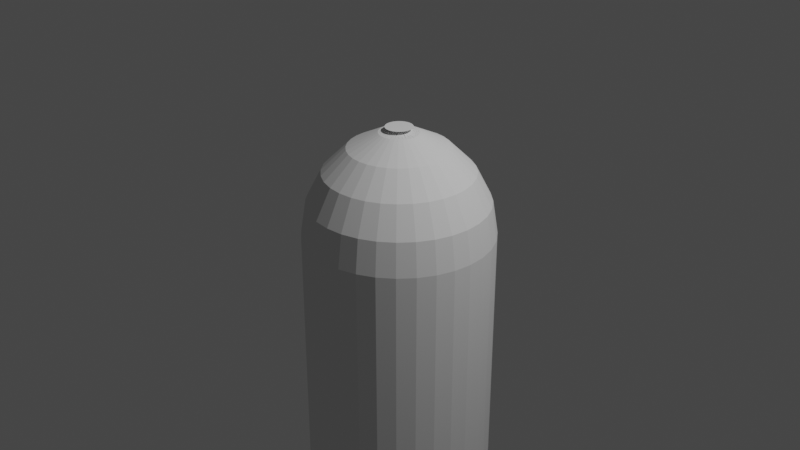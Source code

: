 # Source: bullet.blend  (saved by Blender 3.5.10; exported with 4.5.12 LTS)
import bpy
from mathutils import Matrix  # noqa: F401  (used for matrix-valued properties, if any)

bpy.ops.wm.read_factory_settings(use_empty=True)
scene = bpy.context.scene
scene.name = 'Scene'

# ---- collections
col_collection = bpy.data.collections.new('Collection'); scene.collection.children.link(col_collection)

# ---- world
world_world = bpy.data.worlds.new('World'); scene.world = world_world
world_world.use_nodes = True; world_world.node_tree.nodes.clear()
_N = world_world.node_tree.nodes; _L = world_world.node_tree.links
n0 = _N.new('ShaderNodeOutputWorld'); n0.name = 'World Output'; n0.location = (300, 300)
n1 = _N.new('ShaderNodeBackground'); n1.name = 'Background'; n1.location = (10, 300)
n1.inputs[0].default_value = (0.05088, 0.05088, 0.05088, 1.0)
_L.new(n1.outputs[0], n0.inputs[0])
n0.is_active_output = True
world_world.color = (0.05088, 0.05088, 0.05088)
world_world.use_sun_shadow = False
world_world.sun_shadow_jitter_overblur = 0.0

# ---- cameras
cam_camera = bpy.data.cameras.new('Camera')
cam_camera.clip_end = 100.0
cam_camera.ortho_scale = 7.314

# ---- lights
light_light = bpy.data.lights.new('Light', 'POINT')
light_light.transmission_factor = 0.0
light_light.energy = 1000.0
light_light.shadow_soft_size = 0.1
light_light.shadow_maximum_resolution = 0.006
light_light.use_absolute_resolution = True

# ---- meshes
me_cylinder = bpy.data.meshes.new('Cylinder')
me_cylinder.from_pydata([(0.0, 1.0, -1.0), (-0.1951, 0.9808, -2.842), (0.1951, 0.9808, -1.0), (-0.3827, 0.9239, -2.842), (0.3827, 0.9239, -1.0), (-0.5556, 0.8315, -2.842), (0.5556, 0.8315, -1.0), (-0.7071, 0.7071, -2.842), (0.7071, 0.7071, -1.0), (-0.8315, 0.5556, -2.842), (0.8315, 0.5556, -1.0), (-0.9239, 0.3827, -2.842), (0.9239, 0.3827, -1.0), (-0.9808, 0.1951, -2.842), (0.9808, 0.1951, -1.0), (-1.0, 0.0, -2.842), (1.0, 0.0, -1.0), (-0.9808, -0.1951, -2.842), (0.9808, -0.1951, -1.0), (-0.9239, -0.3827, -2.842), (0.9239, -0.3827, -1.0), (-0.8315, -0.5556, -2.842), (0.8315, -0.5556, -1.0), (-0.7071, -0.7071, -2.842), (0.7071, -0.7071, -1.0), (-0.5556, -0.8315, -2.842), (0.5556, -0.8315, -1.0), (-0.3827, -0.9239, -2.842), (0.3827, -0.9239, -1.0), (-0.1951, -0.9808, -2.842), (0.1951, -0.9808, -1.0), (-3.518e-08, -1.0, -2.842), (0.0, -1.0, -1.0), (0.1951, -0.9808, -2.842), (-0.1951, -0.9808, -1.0), (0.3827, -0.9239, -2.842), (-0.3827, -0.9239, -1.0), (0.5556, -0.8315, -2.842), (-0.5556, -0.8315, -1.0), (0.7071, -0.7071, -2.842), (-0.7071, -0.7071, -1.0), (0.8315, -0.5556, -2.842), (-0.8315, -0.5556, -1.0), (0.9239, -0.3827, -2.842), (-0.9239, -0.3827, -1.0), (0.9808, -0.1951, -2.842), (-0.9808, -0.1951, -1.0), (1.0, 0.0, -2.842), (-1.0, 0.0, -1.0), (0.9808, 0.1951, -2.842), (-0.9808, 0.1951, -1.0), (0.9239, 0.3827, -2.842), (-0.9239, 0.3827, -1.0), (0.8315, 0.5556, -2.842), (-0.8315, 0.5556, -1.0), (0.7071, 0.7071, -2.842), (-0.7071, 0.7071, -1.0), (0.5556, 0.8315, -2.842), (-0.5556, 0.8315, -1.0), (0.3827, 0.9239, -2.842), (-0.3827, 0.9239, -1.0), (0.1951, 0.9808, -2.842), (-0.1951, 0.9808, -1.0), (-3.518e-08, 1.0, -2.842), (1.49e-08, -0.1439, 1.0), (0.0, 1.0, -0.1384), (1.024e-08, 0.2096, 0.9443), (5.588e-09, 0.5285, 0.7826), (3.725e-09, 0.7815, 0.5308), (9.313e-10, 0.944, 0.2134), (-0.02807, -0.1411, 1.0), (0.1951, 0.9808, -0.1384), (0.04089, 0.2056, 0.9443), (0.1031, 0.5183, 0.7826), (0.1525, 0.7665, 0.5308), (0.1842, 0.9259, 0.2134), (-0.05505, -0.1329, 1.0), (0.3827, 0.9239, -0.1384), (0.08021, 0.1937, 0.9443), (0.2022, 0.4883, 0.7826), (0.2991, 0.7221, 0.5308), (0.3613, 0.8722, 0.2134), (-0.07992, -0.1196, 1.0), (0.5556, 0.8315, -0.1384), (0.1165, 0.1743, 0.9443), (0.2936, 0.4394, 0.7826), (0.4342, 0.6498, 0.5308), (0.5245, 0.7849, 0.2134), (-0.1017, -0.1017, 1.0), (0.7071, 0.7071, -0.1384), (0.1482, 0.1482, 0.9443), (0.3737, 0.3737, 0.7826), (0.5526, 0.5526, 0.5308), (0.6675, 0.6675, 0.2134), (-0.1196, -0.07992, 1.0), (0.8315, 0.5556, -0.1384), (0.1743, 0.1165, 0.9443), (0.4394, 0.2936, 0.7826), (0.6498, 0.4342, 0.5308), (0.7849, 0.5245, 0.2134), (-0.1329, -0.05505, 1.0), (0.9239, 0.3827, -0.1384), (0.1937, 0.08021, 0.9443), (0.4883, 0.2022, 0.7826), (0.7221, 0.2991, 0.5308), (0.8722, 0.3613, 0.2134), (-0.1411, -0.02807, 1.0), (0.9808, 0.1951, -0.1384), (0.2056, 0.04089, 0.9443), (0.5183, 0.1031, 0.7826), (0.7665, 0.1525, 0.5308), (0.9259, 0.1842, 0.2134), (-0.1439, -1.49e-08, 1.0), (1.0, 0.0, -0.1384), (0.2096, -1.024e-08, 0.9443), (0.5285, -5.588e-09, 0.7826), (0.7815, -3.725e-09, 0.5308), (0.944, -9.313e-10, 0.2134), (-0.1411, 0.02807, 1.0), (0.9808, -0.1951, -0.1384), (0.2056, -0.04089, 0.9443), (0.5183, -0.1031, 0.7826), (0.7665, -0.1525, 0.5308), (0.9259, -0.1842, 0.2134), (-0.1329, 0.05505, 1.0), (0.9239, -0.3827, -0.1384), (0.1937, -0.08021, 0.9443), (0.4883, -0.2022, 0.7826), (0.7221, -0.2991, 0.5308), (0.8722, -0.3613, 0.2134), (-0.1196, 0.07992, 1.0), (0.8315, -0.5556, -0.1384), (0.1743, -0.1165, 0.9443), (0.4394, -0.2936, 0.7826), (0.6498, -0.4342, 0.5308), (0.7849, -0.5245, 0.2134), (-0.1017, 0.1017, 1.0), (0.7071, -0.7071, -0.1384), (0.1482, -0.1482, 0.9443), (0.3737, -0.3737, 0.7826), (0.5526, -0.5526, 0.5308), (0.6675, -0.6675, 0.2134), (-0.07992, 0.1196, 1.0), (0.5556, -0.8315, -0.1384), (0.1165, -0.1743, 0.9443), (0.2936, -0.4394, 0.7826), (0.4342, -0.6498, 0.5308), (0.5245, -0.7849, 0.2134), (-0.05505, 0.1329, 1.0), (0.3827, -0.9239, -0.1384), (0.08021, -0.1937, 0.9443), (0.2022, -0.4883, 0.7826), (0.2991, -0.7221, 0.5308), (0.3613, -0.8722, 0.2134), (-0.02807, 0.1411, 1.0), (0.1951, -0.9808, -0.1384), (0.04089, -0.2056, 0.9443), (0.1031, -0.5183, 0.7826), (0.1525, -0.7665, 0.5308), (0.1842, -0.9259, 0.2134), (-1.49e-08, 0.1439, 1.0), (0.0, -1.0, -0.1384), (-1.024e-08, -0.2096, 0.9443), (-5.588e-09, -0.5285, 0.7826), (-3.725e-09, -0.7815, 0.5308), (-9.313e-10, -0.944, 0.2134), (0.02807, 0.1411, 1.0), (-0.1951, -0.9808, -0.1384), (-0.04089, -0.2056, 0.9443), (-0.1031, -0.5183, 0.7826), (-0.1525, -0.7665, 0.5308), (-0.1842, -0.9259, 0.2134), (0.05505, 0.1329, 1.0), (-0.3827, -0.9239, -0.1384), (-0.08021, -0.1937, 0.9443), (-0.2022, -0.4883, 0.7826), (-0.2991, -0.7221, 0.5308), (-0.3613, -0.8722, 0.2134), (0.07992, 0.1196, 1.0), (-0.5556, -0.8315, -0.1384), (-0.1165, -0.1743, 0.9443), (-0.2936, -0.4394, 0.7826), (-0.4342, -0.6498, 0.5308), (-0.5245, -0.7849, 0.2134), (0.1017, 0.1017, 1.0), (-0.7071, -0.7071, -0.1384), (-0.1482, -0.1482, 0.9443), (-0.3737, -0.3737, 0.7826), (-0.5526, -0.5526, 0.5308), (-0.6675, -0.6675, 0.2134), (0.1196, 0.07992, 1.0), (-0.8315, -0.5556, -0.1384), (-0.1743, -0.1165, 0.9443), (-0.4394, -0.2936, 0.7826), (-0.6498, -0.4342, 0.5308), (-0.7849, -0.5245, 0.2134), (0.1329, 0.05505, 1.0), (-0.9239, -0.3827, -0.1384), (-0.1937, -0.08021, 0.9443), (-0.4883, -0.2022, 0.7826), (-0.7221, -0.2991, 0.5308), (-0.8722, -0.3613, 0.2134), (0.1411, 0.02807, 1.0), (-0.9808, -0.1951, -0.1384), (-0.2056, -0.04089, 0.9443), (-0.5183, -0.1031, 0.7826), (-0.7665, -0.1525, 0.5308), (-0.9259, -0.1842, 0.2134), (0.1439, 1.49e-08, 1.0), (-1.0, 0.0, -0.1384), (-0.2096, 1.024e-08, 0.9443), (-0.5285, 5.588e-09, 0.7826), (-0.7815, 3.725e-09, 0.5308), (-0.944, 9.313e-10, 0.2134), (0.1411, -0.02807, 1.0), (-0.9808, 0.1951, -0.1384), (-0.2056, 0.04089, 0.9443), (-0.5183, 0.1031, 0.7826), (-0.7665, 0.1525, 0.5308), (-0.9259, 0.1842, 0.2134), (0.1329, -0.05505, 1.0), (-0.9239, 0.3827, -0.1384), (-0.1937, 0.08021, 0.9443), (-0.4883, 0.2022, 0.7826), (-0.7221, 0.2991, 0.5308), (-0.8722, 0.3613, 0.2134), (0.1196, -0.07992, 1.0), (-0.8315, 0.5556, -0.1384), (-0.1743, 0.1165, 0.9443), (-0.4394, 0.2936, 0.7826), (-0.6498, 0.4342, 0.5308), (-0.7849, 0.5245, 0.2134), (0.1017, -0.1017, 1.0), (-0.7071, 0.7071, -0.1384), (-0.1482, 0.1482, 0.9443), (-0.3737, 0.3737, 0.7826), (-0.5526, 0.5526, 0.5308), (-0.6675, 0.6675, 0.2134), (0.07992, -0.1196, 1.0), (-0.5556, 0.8315, -0.1384), (-0.1165, 0.1743, 0.9443), (-0.2936, 0.4394, 0.7826), (-0.4342, 0.6498, 0.5308), (-0.5245, 0.7849, 0.2134), (0.05505, -0.1329, 1.0), (-0.3827, 0.9239, -0.1384), (-0.08021, 0.1937, 0.9443), (-0.2022, 0.4883, 0.7826), (-0.2991, 0.7221, 0.5308), (-0.3613, 0.8722, 0.2134), (0.02807, -0.1411, 1.0), (-0.1951, 0.9808, -0.1384), (-0.04089, 0.2056, 0.9443), (-0.1031, 0.5183, 0.7826), (-0.1525, 0.7665, 0.5308), (-0.1842, 0.9259, 0.2134)], [], [(62, 251, 65, 0), (4, 77, 83, 6), (6, 83, 89, 8), (8, 89, 95, 10), (10, 95, 101, 12), (12, 101, 107, 14), (14, 107, 113, 16), (16, 113, 119, 18), (18, 119, 125, 20), (20, 125, 131, 22), (22, 131, 137, 24), (24, 137, 143, 26), (26, 143, 149, 28), (28, 149, 155, 30), (30, 155, 161, 32), (32, 161, 167, 34), (34, 167, 173, 36), (36, 173, 179, 38), (38, 179, 185, 40), (40, 185, 191, 42), (42, 191, 197, 44), (44, 197, 203, 46), (46, 203, 209, 48), (48, 209, 215, 50), (50, 215, 221, 52), (52, 221, 227, 54), (54, 227, 233, 56), (56, 233, 239, 58), (58, 239, 245, 60), (60, 245, 251, 62), (0, 65, 71, 2), (63, 61, 59, 57, 55, 53, 51, 49, 47, 45, 43, 41, 39, 37, 35, 33, 31, 29, 27, 25, 23, 21, 19, 17, 15, 13, 11, 9, 7, 5, 3, 1), (2, 71, 77, 4), (6, 8, 55, 57), (71, 65, 69, 75), (75, 69, 68, 74), (74, 68, 67, 73), (73, 67, 66, 72), (72, 66, 64, 70), (77, 71, 75, 81), (81, 75, 74, 80), (80, 74, 73, 79), (79, 73, 72, 78), (78, 72, 70, 76), (83, 77, 81, 87), (87, 81, 80, 86), (86, 80, 79, 85), (85, 79, 78, 84), (84, 78, 76, 82), (89, 83, 87, 93), (93, 87, 86, 92), (92, 86, 85, 91), (91, 85, 84, 90), (90, 84, 82, 88), (95, 89, 93, 99), (99, 93, 92, 98), (98, 92, 91, 97), (97, 91, 90, 96), (96, 90, 88, 94), (101, 95, 99, 105), (105, 99, 98, 104), (104, 98, 97, 103), (103, 97, 96, 102), (102, 96, 94, 100), (107, 101, 105, 111), (111, 105, 104, 110), (110, 104, 103, 109), (109, 103, 102, 108), (108, 102, 100, 106), (113, 107, 111, 117), (117, 111, 110, 116), (116, 110, 109, 115), (115, 109, 108, 114), (114, 108, 106, 112), (119, 113, 117, 123), (123, 117, 116, 122), (122, 116, 115, 121), (121, 115, 114, 120), (120, 114, 112, 118), (125, 119, 123, 129), (129, 123, 122, 128), (128, 122, 121, 127), (127, 121, 120, 126), (126, 120, 118, 124), (131, 125, 129, 135), (135, 129, 128, 134), (134, 128, 127, 133), (133, 127, 126, 132), (132, 126, 124, 130), (137, 131, 135, 141), (141, 135, 134, 140), (140, 134, 133, 139), (139, 133, 132, 138), (138, 132, 130, 136), (143, 137, 141, 147), (147, 141, 140, 146), (146, 140, 139, 145), (145, 139, 138, 144), (144, 138, 136, 142), (149, 143, 147, 153), (153, 147, 146, 152), (152, 146, 145, 151), (151, 145, 144, 150), (150, 144, 142, 148), (155, 149, 153, 159), (159, 153, 152, 158), (158, 152, 151, 157), (157, 151, 150, 156), (156, 150, 148, 154), (161, 155, 159, 165), (165, 159, 158, 164), (164, 158, 157, 163), (163, 157, 156, 162), (162, 156, 154, 160), (167, 161, 165, 171), (171, 165, 164, 170), (170, 164, 163, 169), (169, 163, 162, 168), (168, 162, 160, 166), (173, 167, 171, 177), (177, 171, 170, 176), (176, 170, 169, 175), (175, 169, 168, 174), (174, 168, 166, 172), (179, 173, 177, 183), (183, 177, 176, 182), (182, 176, 175, 181), (181, 175, 174, 180), (180, 174, 172, 178), (185, 179, 183, 189), (189, 183, 182, 188), (188, 182, 181, 187), (187, 181, 180, 186), (186, 180, 178, 184), (191, 185, 189, 195), (195, 189, 188, 194), (194, 188, 187, 193), (193, 187, 186, 192), (192, 186, 184, 190), (197, 191, 195, 201), (201, 195, 194, 200), (200, 194, 193, 199), (199, 193, 192, 198), (198, 192, 190, 196), (203, 197, 201, 207), (207, 201, 200, 206), (206, 200, 199, 205), (205, 199, 198, 204), (204, 198, 196, 202), (209, 203, 207, 213), (213, 207, 206, 212), (212, 206, 205, 211), (211, 205, 204, 210), (210, 204, 202, 208), (215, 209, 213, 219), (219, 213, 212, 218), (218, 212, 211, 217), (217, 211, 210, 216), (216, 210, 208, 214), (221, 215, 219, 225), (225, 219, 218, 224), (224, 218, 217, 223), (223, 217, 216, 222), (222, 216, 214, 220), (227, 221, 225, 231), (231, 225, 224, 230), (230, 224, 223, 229), (229, 223, 222, 228), (228, 222, 220, 226), (233, 227, 231, 237), (237, 231, 230, 236), (236, 230, 229, 235), (235, 229, 228, 234), (234, 228, 226, 232), (239, 233, 237, 243), (243, 237, 236, 242), (242, 236, 235, 241), (241, 235, 234, 240), (240, 234, 232, 238), (245, 239, 243, 249), (249, 243, 242, 248), (248, 242, 241, 247), (247, 241, 240, 246), (246, 240, 238, 244), (251, 245, 249, 255), (255, 249, 248, 254), (254, 248, 247, 253), (253, 247, 246, 252), (252, 246, 244, 250), (65, 251, 255, 69), (69, 255, 254, 68), (68, 254, 253, 67), (67, 253, 252, 66), (66, 252, 250, 64), (70, 64, 250, 244, 238, 232, 226, 220, 214, 208, 202, 196, 190, 184, 178, 172, 166, 160, 154, 148, 142, 136, 130, 124, 118, 112, 106, 100, 94, 88, 82, 76), (24, 26, 37, 39), (42, 44, 19, 21), (60, 62, 1, 3), (16, 18, 45, 47), (34, 36, 27, 29), (52, 54, 9, 11), (8, 10, 53, 55), (26, 28, 35, 37), (44, 46, 17, 19), (0, 2, 61, 63), (62, 0, 63, 1), (18, 20, 43, 45), (36, 38, 25, 27), (54, 56, 7, 9), (10, 12, 51, 53), (28, 30, 33, 35), (46, 48, 15, 17), (2, 4, 59, 61), (20, 22, 41, 43), (38, 40, 23, 25), (56, 58, 5, 7), (12, 14, 49, 51), (30, 32, 31, 33), (48, 50, 13, 15), (4, 6, 57, 59), (22, 24, 39, 41), (40, 42, 21, 23), (58, 60, 3, 5), (14, 16, 47, 49), (32, 34, 29, 31), (50, 52, 11, 13)])
_uv = me_cylinder.uv_layers.new(name='UVMap')
_uv.uv.foreach_set('vector', [0.03125, 0.5, 0.03125, 0.7154, 0.0, 0.7154, 0.0, 0.5, 0.9375, 0.5, 0.9375, 0.7154, 0.9062, 0.7154, 0.9062, 0.5, 0.9062, 0.5, 0.9062, 0.7154, 0.875, 0.7154, 0.875, 0.5, 0.875, 0.5, 0.875, 0.7154, 0.8438, 0.7154, 0.8438, 0.5, 0.8438, 0.5, 0.8438, 0.7154, 0.8125, 0.7154, 0.8125, 0.5, 0.8125, 0.5, 0.8125, 0.7154, 0.7812, 0.7154, 0.7812, 0.5, 0.7812, 0.5, 0.7812, 0.7154, 0.75, 0.7154, 0.75, 0.5, 0.75, 0.5, 0.75, 0.7154, 0.7188, 0.7154, 0.7188, 0.5, 0.7188, 0.5, 0.7188, 0.7154, 0.6875, 0.7154, 0.6875, 0.5, 0.6875, 0.5, 0.6875, 0.7154, 0.6562, 0.7154, 0.6562, 0.5, 0.6562, 0.5, 0.6562, 0.7154, 0.625, 0.7154, 0.625, 0.5, 0.625, 0.5, 0.625, 0.7154, 0.5938, 0.7154, 0.5938, 0.5, 0.5938, 0.5, 0.5938, 0.7154, 0.5625, 0.7154, 0.5625, 0.5, 0.5625, 0.5, 0.5625, 0.7154, 0.5312, 0.7154, 0.5312, 0.5, 0.5312, 0.5, 0.5312, 0.7154, 0.5, 0.7154, 0.5, 0.5, 0.5, 0.5, 0.5, 0.7154, 0.4688, 0.7154, 0.4688, 0.5, 0.4688, 0.5, 0.4688, 0.7154, 0.4375, 0.7154, 0.4375, 0.5, 0.4375, 0.5, 0.4375, 0.7154, 0.4062, 0.7154, 0.4062, 0.5, 0.4062, 0.5, 0.4062, 0.7154, 0.375, 0.7154, 0.375, 0.5, 0.375, 0.5, 0.375, 0.7154, 0.3438, 0.7154, 0.3438, 0.5, 0.3438, 0.5, 0.3438, 0.7154, 0.3125, 0.7154, 0.3125, 0.5, 0.3125, 0.5, 0.3125, 0.7154, 0.2812, 0.7154, 0.2812, 0.5, 0.2812, 0.5, 0.2812, 0.7154, 0.25, 0.7154, 0.25, 0.5, 0.25, 0.5, 0.25, 0.7154, 0.2188, 0.7154, 0.2188, 0.5, 0.2188, 0.5, 0.2188, 0.7154, 0.1875, 0.7154, 0.1875, 0.5, 0.1875, 0.5, 0.1875, 0.7154, 0.1562, 0.7154, 0.1562, 0.5, 0.1562, 0.5, 0.1562, 0.7154, 0.125, 0.7154, 0.125, 0.5, 0.125, 0.5, 0.125, 0.7154, 0.09375, 0.7154, 0.09375, 0.5, 0.09375, 0.5, 0.09375, 0.7154, 0.0625, 0.7154, 0.0625, 0.5, 0.0625, 0.5, 0.0625, 0.7154, 0.03125, 0.7154, 0.03125, 0.5, 1.0, 0.5, 1.0, 0.7154, 0.9688, 0.7154, 0.9688, 0.5, 0.75, 0.49, 0.7968, 0.4854, 0.8418, 0.4717, 0.8833, 0.4496, 0.9197, 0.4197, 0.9496, 0.3833, 0.9717, 0.3418, 0.9854, 0.2968, 0.99, 0.25, 0.9854, 0.2032, 0.9717, 0.1582, 0.9496, 0.1167, 0.9197, 0.08029, 0.8833, 0.05045, 0.8418, 0.02827, 0.7968, 0.01461, 0.75, 0.01, 0.7032, 0.01461, 0.6582, 0.02827, 0.6167, 0.05045, 0.5803, 0.08029, 0.5504, 0.1167, 0.5283, 0.1582, 0.5146, 0.2032, 0.51, 0.25, 0.5146, 0.2968, 0.5283, 0.3418, 0.5504, 0.3833, 0.5803, 0.4197, 0.6167, 0.4496, 0.6582, 0.4717, 0.7032, 0.4854, 0.9688, 0.5, 0.9688, 0.7154, 0.9375, 0.7154, 0.9375, 0.5, 0.9062, 0.5, 0.875, 0.5, 0.875, 0.5, 0.9062, 0.5, 0.9688, 0.7154, 1.0, 0.7154, 0.9991, 0.8034, 0.9696, 0.8034, 0.9696, 0.8034, 0.9991, 0.8034, 0.9966, 1.0, 0.9722, 1.0, 0.2917, 0.4859, 0.2551, 0.4895, 0.25, 0.3768, 0.2747, 0.3744, 0.2747, 0.3744, 0.25, 0.3768, 0.25, 0.3003, 0.2598, 0.2993, 0.2598, 0.2993, 0.25, 0.3003, 0.25, 0.2155, 0.2433, 0.2161, 0.9375, 0.7154, 0.9688, 0.7154, 0.9679, 0.8034, 0.9384, 0.8034, 0.9384, 0.8034, 0.9679, 0.8034, 0.9653, 1.0, 0.9409, 1.0, 0.3369, 0.4732, 0.3017, 0.4839, 0.2747, 0.3744, 0.2985, 0.3672, 0.2985, 0.3672, 0.2747, 0.3744, 0.2598, 0.2993, 0.2693, 0.2965, 0.2693, 0.2965, 0.2598, 0.2993, 0.2433, 0.2161, 0.2368, 0.2181, 0.9062, 0.7154, 0.9375, 0.7154, 0.9366, 0.8034, 0.9071, 0.8034, 0.9071, 0.8034, 0.9366, 0.8034, 0.9341, 1.0, 0.9097, 1.0, 0.3788, 0.452, 0.3464, 0.4693, 0.2985, 0.3672, 0.3205, 0.3555, 0.3205, 0.3555, 0.2985, 0.3672, 0.2693, 0.2965, 0.2779, 0.2918, 0.2779, 0.2918, 0.2693, 0.2965, 0.2368, 0.2181, 0.2308, 0.2213, 0.875, 0.7154, 0.9062, 0.7154, 0.9054, 0.8034, 0.8759, 0.8034, 0.8759, 0.8034, 0.9054, 0.8034, 0.9028, 1.0, 0.8784, 1.0, 0.4157, 0.423, 0.3873, 0.4463, 0.3205, 0.3555, 0.3397, 0.3397, 0.3397, 0.3397, 0.3205, 0.3555, 0.2779, 0.2918, 0.2856, 0.2856, 0.2856, 0.2856, 0.2779, 0.2918, 0.2308, 0.2213, 0.2256, 0.2256, 0.8438, 0.7154, 0.875, 0.7154, 0.8741, 0.8034, 0.8446, 0.8034, 0.8446, 0.8034, 0.8741, 0.8034, 0.8716, 1.0, 0.8472, 1.0, 0.4463, 0.3873, 0.423, 0.4157, 0.3397, 0.3397, 0.3555, 0.3205, 0.3555, 0.3205, 0.3397, 0.3397, 0.2856, 0.2856, 0.2918, 0.2779, 0.2918, 0.2779, 0.2856, 0.2856, 0.2256, 0.2256, 0.2213, 0.2308, 0.8125, 0.7154, 0.8438, 0.7154, 0.8429, 0.8034, 0.8134, 0.8034, 0.8134, 0.8034, 0.8429, 0.8034, 0.8403, 1.0, 0.8159, 1.0, 0.4693, 0.3464, 0.452, 0.3788, 0.3555, 0.3205, 0.3672, 0.2985, 0.3672, 0.2985, 0.3555, 0.3205, 0.2918, 0.2779, 0.2965, 0.2693, 0.2965, 0.2693, 0.2918, 0.2779, 0.2213, 0.2308, 0.2181, 0.2368, 0.7812, 0.7154, 0.8125, 0.7154, 0.8116, 0.8034, 0.7821, 0.8034, 0.7821, 0.8034, 0.8116, 0.8034, 0.8091, 1.0, 0.7847, 1.0, 0.4839, 0.3017, 0.4732, 0.3369, 0.3672, 0.2985, 0.3744, 0.2747, 0.3744, 0.2747, 0.3672, 0.2985, 0.2965, 0.2693, 0.2993, 0.2598, 0.2993, 0.2598, 0.2965, 0.2693, 0.2181, 0.2368, 0.2161, 0.2433, 0.75, 0.7154, 0.7812, 0.7154, 0.7804, 0.8034, 0.7509, 0.8034, 0.7509, 0.8034, 0.7804, 0.8034, 0.7778, 1.0, 0.7534, 1.0, 0.4895, 0.2551, 0.4859, 0.2917, 0.3744, 0.2747, 0.3768, 0.25, 0.3768, 0.25, 0.3744, 0.2747, 0.2993, 0.2598, 0.3003, 0.25, 0.3003, 0.25, 0.2993, 0.2598, 0.2161, 0.2433, 0.2155, 0.25, 0.7188, 0.7154, 0.75, 0.7154, 0.7491, 0.8034, 0.7196, 0.8034, 0.7196, 0.8034, 0.7491, 0.8034, 0.7466, 1.0, 0.7222, 1.0, 0.4859, 0.2083, 0.4895, 0.2449, 0.3768, 0.25, 0.3744, 0.2253, 0.3744, 0.2253, 0.3768, 0.25, 0.3003, 0.25, 0.2993, 0.2402, 0.2993, 0.2402, 0.3003, 0.25, 0.2155, 0.25, 0.2161, 0.2567, 0.6875, 0.7154, 0.7188, 0.7154, 0.7179, 0.8034, 0.6884, 0.8034, 0.6884, 0.8034, 0.7179, 0.8034, 0.7153, 1.0, 0.6909, 1.0, 0.4732, 0.1631, 0.4839, 0.1983, 0.3744, 0.2253, 0.3672, 0.2015, 0.3672, 0.2015, 0.3744, 0.2253, 0.2993, 0.2402, 0.2965, 0.2307, 0.2965, 0.2307, 0.2993, 0.2402, 0.2161, 0.2567, 0.2181, 0.2632, 0.6562, 0.7154, 0.6875, 0.7154, 0.6866, 0.8034, 0.6571, 0.8034, 0.6571, 0.8034, 0.6866, 0.8034, 0.6841, 1.0, 0.6597, 1.0, 0.452, 0.1212, 0.4693, 0.1536, 0.3672, 0.2015, 0.3555, 0.1795, 0.3555, 0.1795, 0.3672, 0.2015, 0.2965, 0.2307, 0.2918, 0.2221, 0.2918, 0.2221, 0.2965, 0.2307, 0.2181, 0.2632, 0.2213, 0.2692, 0.625, 0.7154, 0.6562, 0.7154, 0.6554, 0.8034, 0.6259, 0.8034, 0.6259, 0.8034, 0.6554, 0.8034, 0.6528, 1.0, 0.6284, 1.0, 0.423, 0.08427, 0.4463, 0.1127, 0.3555, 0.1795, 0.3397, 0.1603, 0.3397, 0.1603, 0.3555, 0.1795, 0.2918, 0.2221, 0.2856, 0.2144, 0.2856, 0.2144, 0.2918, 0.2221, 0.2213, 0.2692, 0.2256, 0.2744, 0.5938, 0.7154, 0.625, 0.7154, 0.6241, 0.8034, 0.5946, 0.8034, 0.5946, 0.8034, 0.6241, 0.8034, 0.6216, 1.0, 0.5972, 1.0, 0.3873, 0.05371, 0.4157, 0.07703, 0.3397, 0.1603, 0.3205, 0.1445, 0.3205, 0.1445, 0.3397, 0.1603, 0.2856, 0.2144, 0.2779, 0.2082, 0.2779, 0.2082, 0.2856, 0.2144, 0.2256, 0.2744, 0.2308, 0.2787, 0.5625, 0.7154, 0.5938, 0.7154, 0.5929, 0.8034, 0.5634, 0.8034, 0.5634, 0.8034, 0.5929, 0.8034, 0.5903, 1.0, 0.5659, 1.0, 0.3464, 0.03069, 0.3788, 0.04802, 0.3205, 0.1445, 0.2985, 0.1328, 0.2985, 0.1328, 0.3205, 0.1445, 0.2779, 0.2082, 0.2693, 0.2035, 0.2693, 0.2035, 0.2779, 0.2082, 0.2308, 0.2787, 0.2368, 0.2819, 0.5312, 0.7154, 0.5625, 0.7154, 0.5616, 0.8034, 0.5321, 0.8034, 0.5321, 0.8034, 0.5616, 0.8034, 0.5591, 1.0, 0.5347, 1.0, 0.3017, 0.0161, 0.3369, 0.02678, 0.2985, 0.1328, 0.2747, 0.1256, 0.2747, 0.1256, 0.2985, 0.1328, 0.2693, 0.2035, 0.2598, 0.2007, 0.2598, 0.2007, 0.2693, 0.2035, 0.2368, 0.2819, 0.2433, 0.2839, 0.5, 0.7154, 0.5312, 0.7154, 0.5304, 0.8034, 0.5009, 0.8034, 0.5009, 0.8034, 0.5304, 0.8034, 0.5278, 1.0, 0.5034, 1.0, 0.2551, 0.0105, 0.2917, 0.01411, 0.2747, 0.1256, 0.25, 0.1232, 0.25, 0.1232, 0.2747, 0.1256, 0.2598, 0.2007, 0.25, 0.1997, 0.25, 0.1997, 0.2598, 0.2007, 0.2433, 0.2839, 0.25, 0.2845, 0.4688, 0.7154, 0.5, 0.7154, 0.4991, 0.8034, 0.4696, 0.8034, 0.4696, 0.8034, 0.4991, 0.8034, 0.4966, 1.0, 0.4722, 1.0, 0.2083, 0.01411, 0.2449, 0.0105, 0.25, 0.1232, 0.2253, 0.1256, 0.2253, 0.1256, 0.25, 0.1232, 0.25, 0.1997, 0.2402, 0.2007, 0.2402, 0.2007, 0.25, 0.1997, 0.25, 0.2845, 0.2567, 0.2839, 0.4375, 0.7154, 0.4688, 0.7154, 0.4679, 0.8034, 0.4384, 0.8034, 0.4384, 0.8034, 0.4679, 0.8034, 0.4653, 1.0, 0.4409, 1.0, 0.1631, 0.02678, 0.1983, 0.0161, 0.2253, 0.1256, 0.2015, 0.1328, 0.2015, 0.1328, 0.2253, 0.1256, 0.2402, 0.2007, 0.2307, 0.2035, 0.2307, 0.2035, 0.2402, 0.2007, 0.2567, 0.2839, 0.2632, 0.2819, 0.4062, 0.7154, 0.4375, 0.7154, 0.4366, 0.8034, 0.4071, 0.8034, 0.4071, 0.8034, 0.4366, 0.8034, 0.4341, 1.0, 0.4097, 1.0, 0.1212, 0.04802, 0.1536, 0.03069, 0.2015, 0.1328, 0.1795, 0.1445, 0.1795, 0.1445, 0.2015, 0.1328, 0.2307, 0.2035, 0.2221, 0.2082, 0.2221, 0.2082, 0.2307, 0.2035, 0.2632, 0.2819, 0.2692, 0.2787, 0.375, 0.7154, 0.4062, 0.7154, 0.4054, 0.8034, 0.3759, 0.8034, 0.3759, 0.8034, 0.4054, 0.8034, 0.4028, 1.0, 0.3784, 1.0, 0.08427, 0.07703, 0.1127, 0.05371, 0.1795, 0.1445, 0.1603, 0.1603, 0.1603, 0.1603, 0.1795, 0.1445, 0.2221, 0.2082, 0.2144, 0.2144, 0.2144, 0.2144, 0.2221, 0.2082, 0.2692, 0.2787, 0.2744, 0.2744, 0.3438, 0.7154, 0.375, 0.7154, 0.3741, 0.8034, 0.3446, 0.8034, 0.3446, 0.8034, 0.3741, 0.8034, 0.3716, 1.0, 0.3472, 1.0, 0.05371, 0.1127, 0.07703, 0.08427, 0.1603, 0.1603, 0.1445, 0.1795, 0.1445, 0.1795, 0.1603, 0.1603, 0.2144, 0.2144, 0.2082, 0.2221, 0.2082, 0.2221, 0.2144, 0.2144, 0.2744, 0.2744, 0.2787, 0.2692, 0.3125, 0.7154, 0.3438, 0.7154, 0.3429, 0.8034, 0.3134, 0.8034, 0.3134, 0.8034, 0.3429, 0.8034, 0.3403, 1.0, 0.3159, 1.0, 0.03069, 0.1536, 0.04802, 0.1212, 0.1445, 0.1795, 0.1328, 0.2015, 0.1328, 0.2015, 0.1445, 0.1795, 0.2082, 0.2221, 0.2035, 0.2307, 0.2035, 0.2307, 0.2082, 0.2221, 0.2787, 0.2692, 0.2819, 0.2632, 0.2812, 0.7154, 0.3125, 0.7154, 0.3116, 0.8034, 0.2821, 0.8034, 0.2821, 0.8034, 0.3116, 0.8034, 0.3091, 1.0, 0.2847, 1.0, 0.0161, 0.1983, 0.02678, 0.1631, 0.1328, 0.2015, 0.1256, 0.2253, 0.1256, 0.2253, 0.1328, 0.2015, 0.2035, 0.2307, 0.2007, 0.2402, 0.2007, 0.2402, 0.2035, 0.2307, 0.2819, 0.2632, 0.2839, 0.2567, 0.25, 0.7154, 0.2812, 0.7154, 0.2804, 0.8034, 0.2509, 0.8034, 0.2509, 0.8034, 0.2804, 0.8034, 0.2778, 1.0, 0.2534, 1.0, 0.0105, 0.2449, 0.01411, 0.2083, 0.1256, 0.2253, 0.1232, 0.25, 0.1232, 0.25, 0.1256, 0.2253, 0.2007, 0.2402, 0.1997, 0.25, 0.1997, 0.25, 0.2007, 0.2402, 0.2839, 0.2567, 0.2845, 0.25, 0.2188, 0.7154, 0.25, 0.7154, 0.2491, 0.8034, 0.2196, 0.8034, 0.2196, 0.8034, 0.2491, 0.8034, 0.2466, 1.0, 0.2222, 1.0, 0.01411, 0.2917, 0.0105, 0.2551, 0.1232, 0.25, 0.1256, 0.2747, 0.1256, 0.2747, 0.1232, 0.25, 0.1997, 0.25, 0.2007, 0.2598, 0.2007, 0.2598, 0.1997, 0.25, 0.2845, 0.25, 0.2839, 0.2433, 0.1875, 0.7154, 0.2188, 0.7154, 0.2179, 0.8034, 0.1884, 0.8034, 0.1884, 0.8034, 0.2179, 0.8034, 0.2153, 1.0, 0.1909, 1.0, 0.02678, 0.3369, 0.0161, 0.3017, 0.1256, 0.2747, 0.1328, 0.2985, 0.1328, 0.2985, 0.1256, 0.2747, 0.2007, 0.2598, 0.2035, 0.2693, 0.2035, 0.2693, 0.2007, 0.2598, 0.2839, 0.2433, 0.2819, 0.2368, 0.1562, 0.7154, 0.1875, 0.7154, 0.1866, 0.8034, 0.1571, 0.8034, 0.1571, 0.8034, 0.1866, 0.8034, 0.1841, 1.0, 0.1597, 1.0, 0.04802, 0.3788, 0.03069, 0.3464, 0.1328, 0.2985, 0.1445, 0.3205, 0.1445, 0.3205, 0.1328, 0.2985, 0.2035, 0.2693, 0.2082, 0.2779, 0.2082, 0.2779, 0.2035, 0.2693, 0.2819, 0.2368, 0.2787, 0.2308, 0.125, 0.7154, 0.1562, 0.7154, 0.1554, 0.8034, 0.1259, 0.8034, 0.1259, 0.8034, 0.1554, 0.8034, 0.1528, 1.0, 0.1284, 1.0, 0.07703, 0.4157, 0.05371, 0.3873, 0.1445, 0.3205, 0.1603, 0.3397, 0.1603, 0.3397, 0.1445, 0.3205, 0.2082, 0.2779, 0.2144, 0.2856, 0.2144, 0.2856, 0.2082, 0.2779, 0.2787, 0.2308, 0.2744, 0.2256, 0.09375, 0.7154, 0.125, 0.7154, 0.1241, 0.8034, 0.09462, 0.8034, 0.09462, 0.8034, 0.1241, 0.8034, 0.1216, 1.0, 0.09716, 1.0, 0.1127, 0.4463, 0.08427, 0.423, 0.1603, 0.3397, 0.1795, 0.3555, 0.1795, 0.3555, 0.1603, 0.3397, 0.2144, 0.2856, 0.2221, 0.2918, 0.2221, 0.2918, 0.2144, 0.2856, 0.2744, 0.2256, 0.2692, 0.2213, 0.0625, 0.7154, 0.09375, 0.7154, 0.09288, 0.8034, 0.06337, 0.8034, 0.06337, 0.8034, 0.09288, 0.8034, 0.09034, 1.0, 0.06591, 1.0, 0.1536, 0.4693, 0.1212, 0.452, 0.1795, 0.3555, 0.2015, 0.3672, 0.2015, 0.3672, 0.1795, 0.3555, 0.2221, 0.2918, 0.2307, 0.2965, 0.2307, 0.2965, 0.2221, 0.2918, 0.2692, 0.2213, 0.2632, 0.2181, 0.03125, 0.7154, 0.0625, 0.7154, 0.06163, 0.8034, 0.03212, 0.8034, 0.03212, 0.8034, 0.06163, 0.8034, 0.05909, 1.0, 0.03466, 1.0, 0.1983, 0.4839, 0.1631, 0.4732, 0.2015, 0.3672, 0.2253, 0.3744, 0.2253, 0.3744, 0.2015, 0.3672, 0.2307, 0.2965, 0.2402, 0.2993, 0.2402, 0.2993, 0.2307, 0.2965, 0.2632, 0.2181, 0.2567, 0.2161, 0.0, 0.7154, 0.03125, 0.7154, 0.03038, 0.8034, 0.0008748, 0.8034, 0.0008748, 0.8034, 0.03038, 0.8034, 0.02784, 1.0, 0.003413, 1.0, 0.2449, 0.4895, 0.2083, 0.4859, 0.2253, 0.3744, 0.25, 0.3768, 0.25, 0.3768, 0.2253, 0.3744, 0.2402, 0.2993, 0.25, 0.3003, 0.25, 0.3003, 0.2402, 0.2993, 0.2567, 0.2161, 0.25, 0.2155, 0.2433, 0.2161, 0.25, 0.2155, 0.2567, 0.2161, 0.2632, 0.2181, 0.2692, 0.2213, 0.2744, 0.2256, 0.2787, 0.2308, 0.2819, 0.2368, 0.2839, 0.2433, 0.2845, 0.25, 0.2839, 0.2567, 0.2819, 0.2632, 0.2787, 0.2692, 0.2744, 0.2744, 0.2692, 0.2787, 0.2632, 0.2819, 0.2567, 0.2839, 0.25, 0.2845, 0.2433, 0.2839, 0.2368, 0.2819, 0.2308, 0.2787, 0.2256, 0.2744, 0.2213, 0.2692, 0.2181, 0.2632, 0.2161, 0.2567, 0.2155, 0.25, 0.2161, 0.2433, 0.2181, 0.2368, 0.2213, 0.2308, 0.2256, 0.2256, 0.2308, 0.2213, 0.2368, 0.2181, 0.625, 0.5, 0.5938, 0.5, 0.5938, 0.5, 0.625, 0.5, 0.3438, 0.5, 0.3125, 0.5, 0.3125, 0.5, 0.3438, 0.5, 0.0625, 0.5, 0.03125, 0.5, 0.03125, 0.5, 0.0625, 0.5, 0.75, 0.5, 0.7188, 0.5, 0.7188, 0.5, 0.75, 0.5, 0.4688, 0.5, 0.4375, 0.5, 0.4375, 0.5, 0.4688, 0.5, 0.1875, 0.5, 0.1562, 0.5, 0.1562, 0.5, 0.1875, 0.5, 0.875, 0.5, 0.8438, 0.5, 0.8438, 0.5, 0.875, 0.5, 0.5938, 0.5, 0.5625, 0.5, 0.5625, 0.5, 0.5938, 0.5, 0.3125, 0.5, 0.2812, 0.5, 0.2812, 0.5, 0.3125, 0.5, 1.0, 0.5, 0.9688, 0.5, 0.9688, 0.5, 1.0, 0.5, 0.03125, 0.5, 0.0, 0.5, 0.0, 0.5, 0.03125, 0.5, 0.7188, 0.5, 0.6875, 0.5, 0.6875, 0.5, 0.7188, 0.5, 0.4375, 0.5, 0.4062, 0.5, 0.4062, 0.5, 0.4375, 0.5, 0.1562, 0.5, 0.125, 0.5, 0.125, 0.5, 0.1562, 0.5, 0.8438, 0.5, 0.8125, 0.5, 0.8125, 0.5, 0.8438, 0.5, 0.5625, 0.5, 0.5312, 0.5, 0.5312, 0.5, 0.5625, 0.5, 0.2812, 0.5, 0.25, 0.5, 0.25, 0.5, 0.2812, 0.5, 0.9688, 0.5, 0.9375, 0.5, 0.9375, 0.5, 0.9688, 0.5, 0.6875, 0.5, 0.6562, 0.5, 0.6562, 0.5, 0.6875, 0.5, 0.4062, 0.5, 0.375, 0.5, 0.375, 0.5, 0.4062, 0.5, 0.125, 0.5, 0.09375, 0.5, 0.09375, 0.5, 0.125, 0.5, 0.8125, 0.5, 0.7812, 0.5, 0.7812, 0.5, 0.8125, 0.5, 0.5312, 0.5, 0.5, 0.5, 0.5, 0.5, 0.5312, 0.5, 0.25, 0.5, 0.2188, 0.5, 0.2188, 0.5, 0.25, 0.5, 0.9375, 0.5, 0.9062, 0.5, 0.9062, 0.5, 0.9375, 0.5, 0.6562, 0.5, 0.625, 0.5, 0.625, 0.5, 0.6562, 0.5, 0.375, 0.5, 0.3438, 0.5, 0.3438, 0.5, 0.375, 0.5, 0.09375, 0.5, 0.0625, 0.5, 0.0625, 0.5, 0.09375, 0.5, 0.7812, 0.5, 0.75, 0.5, 0.75, 0.5, 0.7812, 0.5, 0.5, 0.5, 0.4688, 0.5, 0.4688, 0.5, 0.5, 0.5, 0.2188, 0.5, 0.1875, 0.5, 0.1875, 0.5, 0.2188, 0.5])
me_cylinder.update()

# ---- objects
ob_light = bpy.data.objects.new('Light', light_light)
ob_camera = bpy.data.objects.new('Camera', cam_camera)
ob_cylinder = bpy.data.objects.new('Cylinder', me_cylinder)

# ---- transforms, parenting, visibility, modifiers, constraints
ob_light.location = (4.076, 1.005, 5.904)
ob_light.rotation_euler = (0.6503, 0.05522, 1.866)
ob_light.lock_rotations_4d = False
ob_light.empty_display_type = 'ARROWS'
ob_light.color = (0.0, 0.0, 0.0, 0.0)
ob_light.lineart.crease_threshold = 0.0
ob_camera.location = (7.359, -6.926, 4.958)
ob_camera.rotation_euler = (1.109, 0.0, 0.8149)
ob_camera.lock_rotations_4d = False
ob_camera.empty_display_type = 'ARROWS'
ob_camera.color = (0.0, 0.0, 0.0, 0.0)
ob_camera.display_type = 'WIRE'
ob_camera.lineart.crease_threshold = 0.0
ob_cylinder.location = (0.0, 0.0, 0.0)

# ---- collection membership
col_collection.objects.link(ob_light)
col_collection.objects.link(ob_camera)
col_collection.objects.link(ob_cylinder)

# ---- scene / render settings (as saved in the file)
scene.camera = ob_camera
scene.frame_start = 1; scene.frame_end = 250; scene.frame_set(1)
scene.render.engine = 'BLENDER_EEVEE_NEXT'
scene.cycles.sampling_pattern = 'TABULATED_SOBOL'
scene.view_settings.view_transform = 'Filmic'
bpy.context.view_layer.update()
